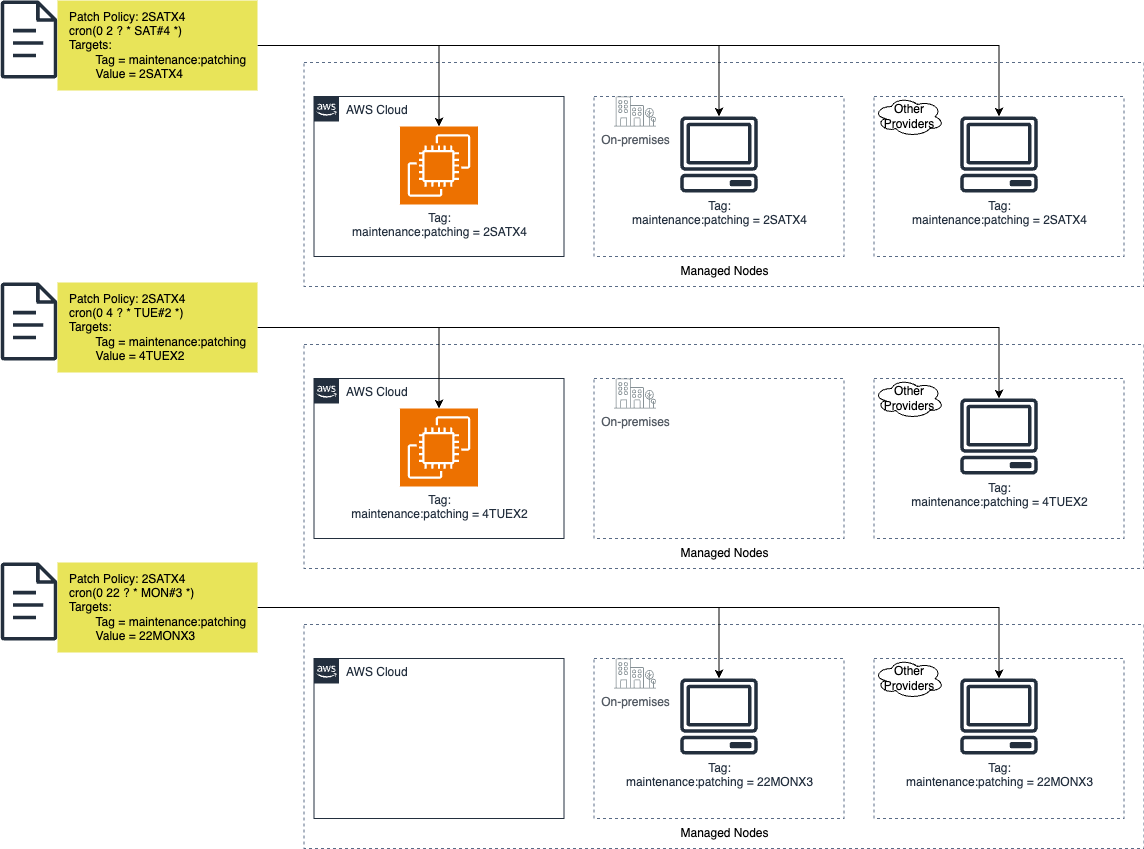

The diagram above was exported from draw.io. Its source (the exported page's mxGraphModel, read from the mxfile embedded in the PNG):
<mxGraphModel dx="1562" dy="926" grid="1" gridSize="10" guides="1" tooltips="1" connect="1" arrows="1" fold="1" page="1" pageScale="1" pageWidth="1100" pageHeight="850" math="0" shadow="0">
  <root>
    <mxCell id="0" />
    <mxCell id="1" parent="0" />
    <mxCell id="_BTPicySMwHIi-ys7-Ph-67" value="" style="fillColor=none;strokeColor=#5A6C86;dashed=1;verticalAlign=top;fontStyle=0;fontColor=#5A6C86;whiteSpace=wrap;html=1;" vertex="1" parent="1">
      <mxGeometry x="343.5" y="102" width="840" height="224" as="geometry" />
    </mxCell>
    <mxCell id="_BTPicySMwHIi-ys7-Ph-64" value="" style="fillColor=none;strokeColor=#5A6C86;dashed=1;verticalAlign=top;fontStyle=0;fontColor=#5A6C86;whiteSpace=wrap;html=1;" vertex="1" parent="1">
      <mxGeometry x="633.5" y="136" width="250" height="160" as="geometry" />
    </mxCell>
    <mxCell id="_BTPicySMwHIi-ys7-Ph-57" value="Tag:&lt;div&gt;maintenance:patching = 2SATX4&lt;/div&gt;" style="sketch=0;outlineConnect=0;fontColor=#232F3E;gradientColor=none;fillColor=#232F3D;strokeColor=none;dashed=0;verticalLabelPosition=bottom;verticalAlign=top;align=center;html=1;fontSize=12;fontStyle=0;aspect=fixed;pointerEvents=1;shape=mxgraph.aws4.client;" vertex="1" parent="1">
      <mxGeometry x="719.5" y="156" width="78" height="76" as="geometry" />
    </mxCell>
    <mxCell id="_BTPicySMwHIi-ys7-Ph-58" value="On-premises" style="sketch=0;outlineConnect=0;gradientColor=none;fontColor=#545B64;strokeColor=none;fillColor=#879196;dashed=0;verticalLabelPosition=bottom;verticalAlign=top;align=center;html=1;fontSize=12;fontStyle=0;aspect=fixed;shape=mxgraph.aws4.illustration_office_building;pointerEvents=1" vertex="1" parent="1">
      <mxGeometry x="653.5" y="136" width="42.25" height="30" as="geometry" />
    </mxCell>
    <mxCell id="_BTPicySMwHIi-ys7-Ph-59" value="Other&lt;br&gt;Providers" style="ellipse;shape=cloud;whiteSpace=wrap;html=1;" vertex="1" parent="1">
      <mxGeometry x="913.5" y="136" width="70" height="40" as="geometry" />
    </mxCell>
    <mxCell id="_BTPicySMwHIi-ys7-Ph-60" value="AWS Cloud" style="points=[[0,0],[0.25,0],[0.5,0],[0.75,0],[1,0],[1,0.25],[1,0.5],[1,0.75],[1,1],[0.75,1],[0.5,1],[0.25,1],[0,1],[0,0.75],[0,0.5],[0,0.25]];outlineConnect=0;gradientColor=none;html=1;whiteSpace=wrap;fontSize=12;fontStyle=0;container=1;pointerEvents=0;collapsible=0;recursiveResize=0;shape=mxgraph.aws4.group;grIcon=mxgraph.aws4.group_aws_cloud_alt;strokeColor=#232F3E;fillColor=none;verticalAlign=top;align=left;spacingLeft=30;fontColor=#232F3E;dashed=0;" vertex="1" parent="1">
      <mxGeometry x="353.5" y="136" width="250" height="160" as="geometry" />
    </mxCell>
    <mxCell id="_BTPicySMwHIi-ys7-Ph-56" value="Tag:&lt;br&gt;maintenance:patching = 2SATX4" style="sketch=0;points=[[0,0,0],[0.25,0,0],[0.5,0,0],[0.75,0,0],[1,0,0],[0,1,0],[0.25,1,0],[0.5,1,0],[0.75,1,0],[1,1,0],[0,0.25,0],[0,0.5,0],[0,0.75,0],[1,0.25,0],[1,0.5,0],[1,0.75,0]];outlineConnect=0;fontColor=#232F3E;fillColor=#ED7100;strokeColor=#ffffff;dashed=0;verticalLabelPosition=bottom;verticalAlign=top;align=center;html=1;fontSize=12;fontStyle=0;aspect=fixed;shape=mxgraph.aws4.resourceIcon;resIcon=mxgraph.aws4.ec2;" vertex="1" parent="_BTPicySMwHIi-ys7-Ph-60">
      <mxGeometry x="86" y="30" width="78" height="78" as="geometry" />
    </mxCell>
    <mxCell id="_BTPicySMwHIi-ys7-Ph-61" value="" style="sketch=0;outlineConnect=0;fontColor=#232F3E;gradientColor=none;fillColor=#232F3D;strokeColor=none;dashed=0;verticalLabelPosition=bottom;verticalAlign=top;align=center;html=1;fontSize=12;fontStyle=0;aspect=fixed;pointerEvents=1;shape=mxgraph.aws4.document;" vertex="1" parent="1">
      <mxGeometry x="40" y="40" width="57" height="78" as="geometry" />
    </mxCell>
    <mxCell id="_BTPicySMwHIi-ys7-Ph-72" style="edgeStyle=orthogonalEdgeStyle;rounded=0;orthogonalLoop=1;jettySize=auto;html=1;" edge="1" parent="1" source="_BTPicySMwHIi-ys7-Ph-63" target="_BTPicySMwHIi-ys7-Ph-56">
      <mxGeometry relative="1" as="geometry" />
    </mxCell>
    <mxCell id="_BTPicySMwHIi-ys7-Ph-73" style="edgeStyle=orthogonalEdgeStyle;rounded=0;orthogonalLoop=1;jettySize=auto;html=1;" edge="1" parent="1" source="_BTPicySMwHIi-ys7-Ph-63" target="_BTPicySMwHIi-ys7-Ph-57">
      <mxGeometry relative="1" as="geometry" />
    </mxCell>
    <mxCell id="_BTPicySMwHIi-ys7-Ph-74" style="edgeStyle=orthogonalEdgeStyle;rounded=0;orthogonalLoop=1;jettySize=auto;html=1;" edge="1" parent="1" source="_BTPicySMwHIi-ys7-Ph-63" target="_BTPicySMwHIi-ys7-Ph-66">
      <mxGeometry relative="1" as="geometry" />
    </mxCell>
    <mxCell id="_BTPicySMwHIi-ys7-Ph-63" value="&lt;div style=&quot;text-align: left;&quot;&gt;&lt;span style=&quot;background-color: transparent; color: light-dark(rgb(0, 0, 0), rgb(255, 255, 255));&quot;&gt;Patch Policy:&lt;/span&gt;&lt;span style=&quot;background-color: transparent; color: light-dark(rgb(0, 0, 0), rgb(255, 255, 255));&quot;&gt;&amp;nbsp;2SATX4&lt;/span&gt;&lt;/div&gt;&lt;div style=&quot;text-align: left;&quot;&gt;&lt;span style=&quot;background-color: transparent; color: light-dark(rgb(0, 0, 0), rgb(255, 255, 255));&quot;&gt;cron(0 2 ? * SAT#4 *)&lt;/span&gt;&lt;/div&gt;&lt;div style=&quot;text-align: left;&quot;&gt;&lt;span style=&quot;background-color: transparent; color: light-dark(rgb(0, 0, 0), rgb(255, 255, 255)); text-align: center;&quot;&gt;Targets:&lt;/span&gt;&lt;/div&gt;&lt;div&gt;&lt;span style=&quot;white-space: pre;&quot;&gt;&lt;span style=&quot;white-space: pre;&quot;&gt;&#09;&lt;/span&gt;Tag =&lt;/span&gt;&amp;nbsp;maintenance:patching&lt;/div&gt;&lt;div style=&quot;text-align: left;&quot;&gt;&lt;span style=&quot;background-color: transparent; color: light-dark(rgb(0, 0, 0), rgb(255, 255, 255));&quot;&gt;&lt;span style=&quot;white-space: pre;&quot;&gt;&#09;&lt;/span&gt;Value = 2SATX4&lt;/span&gt;&lt;/div&gt;" style="text;html=1;align=center;verticalAlign=middle;resizable=0;points=[];autosize=1;strokeColor=none;fillColor=light-dark(#e8e459, #ededed);" vertex="1" parent="1">
      <mxGeometry x="97" y="40" width="200" height="90" as="geometry" />
    </mxCell>
    <mxCell id="_BTPicySMwHIi-ys7-Ph-65" value="" style="fillColor=none;strokeColor=#5A6C86;dashed=1;verticalAlign=top;fontStyle=0;fontColor=#5A6C86;whiteSpace=wrap;html=1;" vertex="1" parent="1">
      <mxGeometry x="913.5" y="136" width="250" height="160" as="geometry" />
    </mxCell>
    <mxCell id="_BTPicySMwHIi-ys7-Ph-66" value="Tag:&lt;div&gt;maintenance:patching = 2SATX4&lt;/div&gt;" style="sketch=0;outlineConnect=0;fontColor=#232F3E;gradientColor=none;fillColor=#232F3D;strokeColor=none;dashed=0;verticalLabelPosition=bottom;verticalAlign=top;align=center;html=1;fontSize=12;fontStyle=0;aspect=fixed;pointerEvents=1;shape=mxgraph.aws4.client;" vertex="1" parent="1">
      <mxGeometry x="999.5" y="156" width="78" height="76" as="geometry" />
    </mxCell>
    <mxCell id="_BTPicySMwHIi-ys7-Ph-76" value="Managed Nodes" style="text;html=1;align=center;verticalAlign=middle;resizable=0;points=[];autosize=1;strokeColor=none;fillColor=none;" vertex="1" parent="1">
      <mxGeometry x="708.5" y="296" width="110" height="30" as="geometry" />
    </mxCell>
    <mxCell id="_BTPicySMwHIi-ys7-Ph-77" value="" style="fillColor=none;strokeColor=#5A6C86;dashed=1;verticalAlign=top;fontStyle=0;fontColor=#5A6C86;whiteSpace=wrap;html=1;" vertex="1" parent="1">
      <mxGeometry x="343.5" y="384" width="840" height="224" as="geometry" />
    </mxCell>
    <mxCell id="_BTPicySMwHIi-ys7-Ph-78" value="" style="fillColor=none;strokeColor=#5A6C86;dashed=1;verticalAlign=top;fontStyle=0;fontColor=#5A6C86;whiteSpace=wrap;html=1;" vertex="1" parent="1">
      <mxGeometry x="633.5" y="418" width="250" height="160" as="geometry" />
    </mxCell>
    <mxCell id="_BTPicySMwHIi-ys7-Ph-80" value="On-premises" style="sketch=0;outlineConnect=0;gradientColor=none;fontColor=#545B64;strokeColor=none;fillColor=#879196;dashed=0;verticalLabelPosition=bottom;verticalAlign=top;align=center;html=1;fontSize=12;fontStyle=0;aspect=fixed;shape=mxgraph.aws4.illustration_office_building;pointerEvents=1" vertex="1" parent="1">
      <mxGeometry x="653.5" y="418" width="42.25" height="30" as="geometry" />
    </mxCell>
    <mxCell id="_BTPicySMwHIi-ys7-Ph-81" value="Other&lt;br&gt;Providers" style="ellipse;shape=cloud;whiteSpace=wrap;html=1;" vertex="1" parent="1">
      <mxGeometry x="913.5" y="418" width="70" height="40" as="geometry" />
    </mxCell>
    <mxCell id="_BTPicySMwHIi-ys7-Ph-82" value="AWS Cloud" style="points=[[0,0],[0.25,0],[0.5,0],[0.75,0],[1,0],[1,0.25],[1,0.5],[1,0.75],[1,1],[0.75,1],[0.5,1],[0.25,1],[0,1],[0,0.75],[0,0.5],[0,0.25]];outlineConnect=0;gradientColor=none;html=1;whiteSpace=wrap;fontSize=12;fontStyle=0;container=1;pointerEvents=0;collapsible=0;recursiveResize=0;shape=mxgraph.aws4.group;grIcon=mxgraph.aws4.group_aws_cloud_alt;strokeColor=#232F3E;fillColor=none;verticalAlign=top;align=left;spacingLeft=30;fontColor=#232F3E;dashed=0;" vertex="1" parent="1">
      <mxGeometry x="353.5" y="418" width="250" height="160" as="geometry" />
    </mxCell>
    <mxCell id="_BTPicySMwHIi-ys7-Ph-83" value="Tag:&lt;br&gt;maintenance:patching = 4TUEX2" style="sketch=0;points=[[0,0,0],[0.25,0,0],[0.5,0,0],[0.75,0,0],[1,0,0],[0,1,0],[0.25,1,0],[0.5,1,0],[0.75,1,0],[1,1,0],[0,0.25,0],[0,0.5,0],[0,0.75,0],[1,0.25,0],[1,0.5,0],[1,0.75,0]];outlineConnect=0;fontColor=#232F3E;fillColor=#ED7100;strokeColor=#ffffff;dashed=0;verticalLabelPosition=bottom;verticalAlign=top;align=center;html=1;fontSize=12;fontStyle=0;aspect=fixed;shape=mxgraph.aws4.resourceIcon;resIcon=mxgraph.aws4.ec2;" vertex="1" parent="_BTPicySMwHIi-ys7-Ph-82">
      <mxGeometry x="86" y="30" width="78" height="78" as="geometry" />
    </mxCell>
    <mxCell id="_BTPicySMwHIi-ys7-Ph-84" value="" style="sketch=0;outlineConnect=0;fontColor=#232F3E;gradientColor=none;fillColor=#232F3D;strokeColor=none;dashed=0;verticalLabelPosition=bottom;verticalAlign=top;align=center;html=1;fontSize=12;fontStyle=0;aspect=fixed;pointerEvents=1;shape=mxgraph.aws4.document;" vertex="1" parent="1">
      <mxGeometry x="40" y="322" width="57" height="78" as="geometry" />
    </mxCell>
    <mxCell id="_BTPicySMwHIi-ys7-Ph-85" style="edgeStyle=orthogonalEdgeStyle;rounded=0;orthogonalLoop=1;jettySize=auto;html=1;" edge="1" source="_BTPicySMwHIi-ys7-Ph-88" target="_BTPicySMwHIi-ys7-Ph-83" parent="1">
      <mxGeometry relative="1" as="geometry" />
    </mxCell>
    <mxCell id="_BTPicySMwHIi-ys7-Ph-87" style="edgeStyle=orthogonalEdgeStyle;rounded=0;orthogonalLoop=1;jettySize=auto;html=1;" edge="1" source="_BTPicySMwHIi-ys7-Ph-88" target="_BTPicySMwHIi-ys7-Ph-90" parent="1">
      <mxGeometry relative="1" as="geometry" />
    </mxCell>
    <mxCell id="_BTPicySMwHIi-ys7-Ph-88" value="&lt;div style=&quot;text-align: left;&quot;&gt;&lt;span style=&quot;background-color: transparent; color: light-dark(rgb(0, 0, 0), rgb(255, 255, 255));&quot;&gt;Patch Policy:&lt;/span&gt;&lt;span style=&quot;background-color: transparent; color: light-dark(rgb(0, 0, 0), rgb(255, 255, 255));&quot;&gt;&amp;nbsp;2SATX4&lt;/span&gt;&lt;/div&gt;&lt;div style=&quot;text-align: left;&quot;&gt;&lt;span style=&quot;background-color: transparent; color: light-dark(rgb(0, 0, 0), rgb(255, 255, 255));&quot;&gt;cron(0 4 ? * TUE#2 *)&lt;/span&gt;&lt;/div&gt;&lt;div style=&quot;text-align: left;&quot;&gt;&lt;span style=&quot;background-color: transparent; color: light-dark(rgb(0, 0, 0), rgb(255, 255, 255)); text-align: center;&quot;&gt;Targets:&lt;/span&gt;&lt;/div&gt;&lt;div&gt;&lt;span style=&quot;white-space: pre;&quot;&gt;&lt;span style=&quot;white-space: pre;&quot;&gt;&#09;&lt;/span&gt;Tag =&lt;/span&gt;&amp;nbsp;maintenance:patching&lt;/div&gt;&lt;div style=&quot;text-align: left;&quot;&gt;&lt;span style=&quot;background-color: transparent; color: light-dark(rgb(0, 0, 0), rgb(255, 255, 255));&quot;&gt;&lt;span style=&quot;white-space: pre;&quot;&gt;&#09;&lt;/span&gt;Value = 4TUEX2&lt;/span&gt;&lt;/div&gt;" style="text;html=1;align=center;verticalAlign=middle;resizable=0;points=[];autosize=1;strokeColor=none;fillColor=light-dark(#e8e459, #ededed);" vertex="1" parent="1">
      <mxGeometry x="97" y="322" width="200" height="90" as="geometry" />
    </mxCell>
    <mxCell id="_BTPicySMwHIi-ys7-Ph-89" value="" style="fillColor=none;strokeColor=#5A6C86;dashed=1;verticalAlign=top;fontStyle=0;fontColor=#5A6C86;whiteSpace=wrap;html=1;" vertex="1" parent="1">
      <mxGeometry x="913.5" y="418" width="250" height="160" as="geometry" />
    </mxCell>
    <mxCell id="_BTPicySMwHIi-ys7-Ph-90" value="Tag:&lt;div&gt;maintenance:patching = 4TUEX2&lt;/div&gt;" style="sketch=0;outlineConnect=0;fontColor=#232F3E;gradientColor=none;fillColor=#232F3D;strokeColor=none;dashed=0;verticalLabelPosition=bottom;verticalAlign=top;align=center;html=1;fontSize=12;fontStyle=0;aspect=fixed;pointerEvents=1;shape=mxgraph.aws4.client;" vertex="1" parent="1">
      <mxGeometry x="999.5" y="438" width="78" height="76" as="geometry" />
    </mxCell>
    <mxCell id="_BTPicySMwHIi-ys7-Ph-91" value="Managed Nodes" style="text;html=1;align=center;verticalAlign=middle;resizable=0;points=[];autosize=1;strokeColor=none;fillColor=none;" vertex="1" parent="1">
      <mxGeometry x="708.5" y="578" width="110" height="30" as="geometry" />
    </mxCell>
    <mxCell id="_BTPicySMwHIi-ys7-Ph-92" value="" style="fillColor=none;strokeColor=#5A6C86;dashed=1;verticalAlign=top;fontStyle=0;fontColor=#5A6C86;whiteSpace=wrap;html=1;" vertex="1" parent="1">
      <mxGeometry x="343.5" y="664" width="840" height="224" as="geometry" />
    </mxCell>
    <mxCell id="_BTPicySMwHIi-ys7-Ph-93" value="" style="fillColor=none;strokeColor=#5A6C86;dashed=1;verticalAlign=top;fontStyle=0;fontColor=#5A6C86;whiteSpace=wrap;html=1;" vertex="1" parent="1">
      <mxGeometry x="633.5" y="698" width="250" height="160" as="geometry" />
    </mxCell>
    <mxCell id="_BTPicySMwHIi-ys7-Ph-94" value="Tag:&lt;div&gt;maintenance:patching = 22MONX3&lt;/div&gt;" style="sketch=0;outlineConnect=0;fontColor=#232F3E;gradientColor=none;fillColor=#232F3D;strokeColor=none;dashed=0;verticalLabelPosition=bottom;verticalAlign=top;align=center;html=1;fontSize=12;fontStyle=0;aspect=fixed;pointerEvents=1;shape=mxgraph.aws4.client;" vertex="1" parent="1">
      <mxGeometry x="719.5" y="718" width="78" height="76" as="geometry" />
    </mxCell>
    <mxCell id="_BTPicySMwHIi-ys7-Ph-95" value="On-premises" style="sketch=0;outlineConnect=0;gradientColor=none;fontColor=#545B64;strokeColor=none;fillColor=#879196;dashed=0;verticalLabelPosition=bottom;verticalAlign=top;align=center;html=1;fontSize=12;fontStyle=0;aspect=fixed;shape=mxgraph.aws4.illustration_office_building;pointerEvents=1" vertex="1" parent="1">
      <mxGeometry x="653.5" y="698" width="42.25" height="30" as="geometry" />
    </mxCell>
    <mxCell id="_BTPicySMwHIi-ys7-Ph-96" value="Other&lt;br&gt;Providers" style="ellipse;shape=cloud;whiteSpace=wrap;html=1;" vertex="1" parent="1">
      <mxGeometry x="913.5" y="698" width="70" height="40" as="geometry" />
    </mxCell>
    <mxCell id="_BTPicySMwHIi-ys7-Ph-97" value="AWS Cloud" style="points=[[0,0],[0.25,0],[0.5,0],[0.75,0],[1,0],[1,0.25],[1,0.5],[1,0.75],[1,1],[0.75,1],[0.5,1],[0.25,1],[0,1],[0,0.75],[0,0.5],[0,0.25]];outlineConnect=0;gradientColor=none;html=1;whiteSpace=wrap;fontSize=12;fontStyle=0;container=1;pointerEvents=0;collapsible=0;recursiveResize=0;shape=mxgraph.aws4.group;grIcon=mxgraph.aws4.group_aws_cloud_alt;strokeColor=#232F3E;fillColor=none;verticalAlign=top;align=left;spacingLeft=30;fontColor=#232F3E;dashed=0;" vertex="1" parent="1">
      <mxGeometry x="353.5" y="698" width="250" height="160" as="geometry" />
    </mxCell>
    <mxCell id="_BTPicySMwHIi-ys7-Ph-99" value="" style="sketch=0;outlineConnect=0;fontColor=#232F3E;gradientColor=none;fillColor=#232F3D;strokeColor=none;dashed=0;verticalLabelPosition=bottom;verticalAlign=top;align=center;html=1;fontSize=12;fontStyle=0;aspect=fixed;pointerEvents=1;shape=mxgraph.aws4.document;" vertex="1" parent="1">
      <mxGeometry x="40" y="602" width="57" height="78" as="geometry" />
    </mxCell>
    <mxCell id="_BTPicySMwHIi-ys7-Ph-101" style="edgeStyle=orthogonalEdgeStyle;rounded=0;orthogonalLoop=1;jettySize=auto;html=1;" edge="1" source="_BTPicySMwHIi-ys7-Ph-103" target="_BTPicySMwHIi-ys7-Ph-94" parent="1">
      <mxGeometry relative="1" as="geometry" />
    </mxCell>
    <mxCell id="_BTPicySMwHIi-ys7-Ph-102" style="edgeStyle=orthogonalEdgeStyle;rounded=0;orthogonalLoop=1;jettySize=auto;html=1;" edge="1" source="_BTPicySMwHIi-ys7-Ph-103" target="_BTPicySMwHIi-ys7-Ph-105" parent="1">
      <mxGeometry relative="1" as="geometry" />
    </mxCell>
    <mxCell id="_BTPicySMwHIi-ys7-Ph-103" value="&lt;div style=&quot;text-align: left;&quot;&gt;&lt;span style=&quot;background-color: transparent; color: light-dark(rgb(0, 0, 0), rgb(255, 255, 255));&quot;&gt;Patch Policy:&lt;/span&gt;&lt;span style=&quot;background-color: transparent; color: light-dark(rgb(0, 0, 0), rgb(255, 255, 255));&quot;&gt;&amp;nbsp;2SATX4&lt;/span&gt;&lt;/div&gt;&lt;div style=&quot;text-align: left;&quot;&gt;&lt;span style=&quot;background-color: transparent; color: light-dark(rgb(0, 0, 0), rgb(255, 255, 255));&quot;&gt;cron(0 22 ? * MON#3 *)&lt;/span&gt;&lt;/div&gt;&lt;div style=&quot;text-align: left;&quot;&gt;&lt;span style=&quot;background-color: transparent; color: light-dark(rgb(0, 0, 0), rgb(255, 255, 255)); text-align: center;&quot;&gt;Targets:&lt;/span&gt;&lt;/div&gt;&lt;div&gt;&lt;span style=&quot;white-space: pre;&quot;&gt;&lt;span style=&quot;white-space: pre;&quot;&gt;&#09;&lt;/span&gt;Tag =&lt;/span&gt;&amp;nbsp;maintenance:patching&lt;/div&gt;&lt;div style=&quot;text-align: left;&quot;&gt;&lt;span style=&quot;background-color: transparent; color: light-dark(rgb(0, 0, 0), rgb(255, 255, 255));&quot;&gt;&lt;span style=&quot;white-space: pre;&quot;&gt;&#09;&lt;/span&gt;Value = 22MONX3&lt;/span&gt;&lt;/div&gt;" style="text;html=1;align=center;verticalAlign=middle;resizable=0;points=[];autosize=1;strokeColor=none;fillColor=light-dark(#e8e459, #ededed);" vertex="1" parent="1">
      <mxGeometry x="97" y="602" width="200" height="90" as="geometry" />
    </mxCell>
    <mxCell id="_BTPicySMwHIi-ys7-Ph-104" value="" style="fillColor=none;strokeColor=#5A6C86;dashed=1;verticalAlign=top;fontStyle=0;fontColor=#5A6C86;whiteSpace=wrap;html=1;" vertex="1" parent="1">
      <mxGeometry x="913.5" y="698" width="250" height="160" as="geometry" />
    </mxCell>
    <mxCell id="_BTPicySMwHIi-ys7-Ph-105" value="Tag:&lt;div&gt;maintenance:patching = 22MONX3&lt;/div&gt;" style="sketch=0;outlineConnect=0;fontColor=#232F3E;gradientColor=none;fillColor=#232F3D;strokeColor=none;dashed=0;verticalLabelPosition=bottom;verticalAlign=top;align=center;html=1;fontSize=12;fontStyle=0;aspect=fixed;pointerEvents=1;shape=mxgraph.aws4.client;" vertex="1" parent="1">
      <mxGeometry x="999.5" y="718" width="78" height="76" as="geometry" />
    </mxCell>
    <mxCell id="_BTPicySMwHIi-ys7-Ph-106" value="Managed Nodes" style="text;html=1;align=center;verticalAlign=middle;resizable=0;points=[];autosize=1;strokeColor=none;fillColor=none;" vertex="1" parent="1">
      <mxGeometry x="708.5" y="858" width="110" height="30" as="geometry" />
    </mxCell>
  </root>
</mxGraphModel>